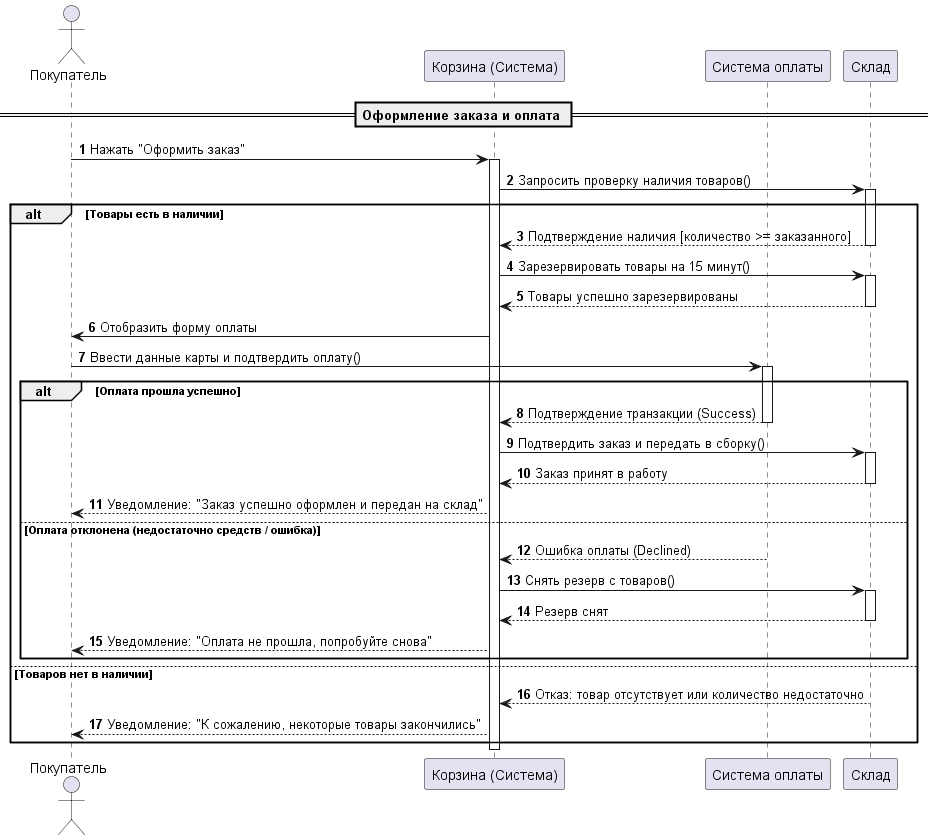

The diagram above was rendered by PlantUML. Its source (embedded in the PNG):
@startuml
autonumber

actor Покупатель as Buyer
participant "Корзина (Система)" as Cart
participant "Система оплаты" as Payment
participant "Склад" as Warehouse

== Оформление заказа и оплата ==

Buyer -> Cart: Нажать "Оформить заказ"
activate Cart

Cart -> Warehouse: Запросить проверку наличия товаров()
activate Warehouse

alt Товары есть в наличии
    Warehouse --> Cart: Подтверждение наличия [количество >= заказанного]
    deactivate Warehouse
    
    Cart -> Warehouse: Зарезервировать товары на 15 минут()
    activate Warehouse
    Warehouse --> Cart: Товары успешно зарезервированы
    deactivate Warehouse
    
    Cart -> Buyer: Отобразить форму оплаты
    
    Buyer -> Payment: Ввести данные карты и подтвердить оплату()
    activate Payment
    
    alt Оплата прошла успешно
        Payment --> Cart: Подтверждение транзакции (Success)
        deactivate Payment
        
        Cart -> Warehouse: Подтвердить заказ и передать в сборку()
        activate Warehouse
        Warehouse --> Cart: Заказ принят в работу
        deactivate Warehouse
        
        Cart --> Buyer: Уведомление: "Заказ успешно оформлен и передан на склад"
        
    else Оплата отклонена (недостаточно средств / ошибка)
        Payment --> Cart: Ошибка оплаты (Declined)
        deactivate Payment
        
        Cart -> Warehouse: Снять резерв с товаров()
        activate Warehouse
        Warehouse --> Cart: Резерв снят
        deactivate Warehouse
        
        Cart --> Buyer: Уведомление: "Оплата не прошла, попробуйте снова"
    end
    
else Товаров нет в наличии
    Warehouse --> Cart: Отказ: товар отсутствует или количество недостаточно
    deactivate Warehouse
    
    Cart --> Buyer: Уведомление: "К сожалению, некоторые товары закончились"
end

deactivate Cart
@enduml